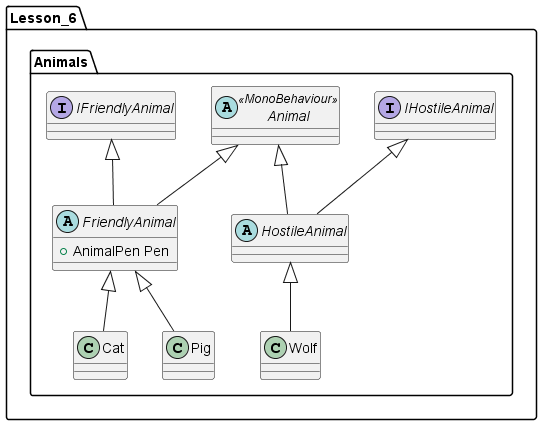

The diagram above was rendered by PlantUML. Its source (embedded in the PNG):
@startuml

namespace Lesson_6{


    namespace Animals{
        abstract class Animal <<MonoBehaviour>>{

        }

        abstract class FriendlyAnimal{
            + AnimalPen Pen
        }

        abstract class HostileAnimal{

        }

        interface IFriendlyAnimal{
        }

        interface IHostileAnimal{

        }

        class Cat{

        }

        class Pig{

        }

        class Wolf{

        }

        FriendlyAnimal -up-|> Animal
        FriendlyAnimal -up-|> IFriendlyAnimal
        HostileAnimal -up-|> Animal
        HostileAnimal -up-|> IHostileAnimal
        Wolf -up-|> HostileAnimal
        Cat -up-|> FriendlyAnimal
        Pig -up-|> FriendlyAnimal
    }

}

@enduml